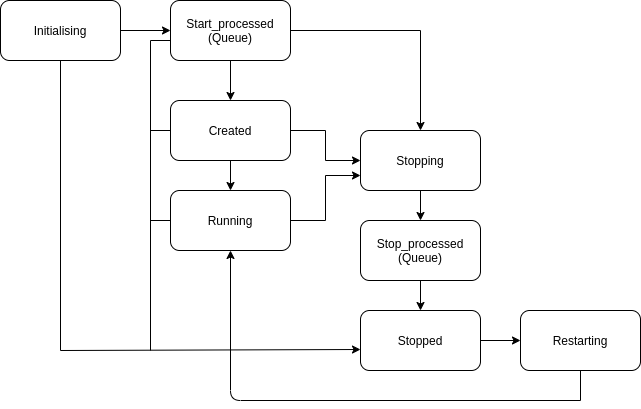

The diagram above was exported from draw.io. Its source (the exported page's mxGraphModel, read from the mxfile embedded in the PNG):
<mxGraphModel dx="801" dy="462" grid="1" gridSize="10" guides="1" tooltips="1" connect="1" arrows="1" fold="1" page="1" pageScale="1" pageWidth="827" pageHeight="1169" math="0" shadow="0">
  <root>
    <mxCell id="0" />
    <mxCell id="1" parent="0" />
    <mxCell id="bfs2mXP0SswJU6_rAcpZ-1" value="" style="edgeStyle=orthogonalEdgeStyle;rounded=0;orthogonalLoop=1;jettySize=auto;html=1;" parent="1" source="yc5qkkpcJt5Y_XRGLfSF-4" target="yc5qkkpcJt5Y_XRGLfSF-6" edge="1">
      <mxGeometry relative="1" as="geometry" />
    </mxCell>
    <mxCell id="yc5qkkpcJt5Y_XRGLfSF-4" value="Initialising" style="rounded=1;whiteSpace=wrap;html=1;" parent="1" vertex="1">
      <mxGeometry x="120" y="90" width="120" height="60" as="geometry" />
    </mxCell>
    <mxCell id="bfs2mXP0SswJU6_rAcpZ-2" value="" style="edgeStyle=orthogonalEdgeStyle;rounded=0;orthogonalLoop=1;jettySize=auto;html=1;" parent="1" source="yc5qkkpcJt5Y_XRGLfSF-6" target="yc5qkkpcJt5Y_XRGLfSF-7" edge="1">
      <mxGeometry relative="1" as="geometry" />
    </mxCell>
    <mxCell id="bfs2mXP0SswJU6_rAcpZ-9" value="" style="edgeStyle=orthogonalEdgeStyle;rounded=0;orthogonalLoop=1;jettySize=auto;html=1;entryX=0.5;entryY=0;entryDx=0;entryDy=0;" parent="1" source="yc5qkkpcJt5Y_XRGLfSF-6" target="yc5qkkpcJt5Y_XRGLfSF-13" edge="1">
      <mxGeometry relative="1" as="geometry">
        <mxPoint x="490" y="120" as="targetPoint" />
      </mxGeometry>
    </mxCell>
    <mxCell id="yc5qkkpcJt5Y_XRGLfSF-6" value="Start_processed (Queue)" style="rounded=1;whiteSpace=wrap;html=1;" parent="1" vertex="1">
      <mxGeometry x="290" y="90" width="120" height="60" as="geometry" />
    </mxCell>
    <mxCell id="bfs2mXP0SswJU6_rAcpZ-3" value="" style="edgeStyle=orthogonalEdgeStyle;rounded=0;orthogonalLoop=1;jettySize=auto;html=1;" parent="1" source="yc5qkkpcJt5Y_XRGLfSF-7" target="yc5qkkpcJt5Y_XRGLfSF-8" edge="1">
      <mxGeometry relative="1" as="geometry" />
    </mxCell>
    <mxCell id="bfs2mXP0SswJU6_rAcpZ-4" value="" style="edgeStyle=orthogonalEdgeStyle;rounded=0;orthogonalLoop=1;jettySize=auto;html=1;" parent="1" source="yc5qkkpcJt5Y_XRGLfSF-7" target="yc5qkkpcJt5Y_XRGLfSF-13" edge="1">
      <mxGeometry relative="1" as="geometry" />
    </mxCell>
    <mxCell id="yc5qkkpcJt5Y_XRGLfSF-7" value="Created" style="rounded=1;whiteSpace=wrap;html=1;" parent="1" vertex="1">
      <mxGeometry x="290" y="190" width="120" height="60" as="geometry" />
    </mxCell>
    <mxCell id="bfs2mXP0SswJU6_rAcpZ-5" value="" style="edgeStyle=orthogonalEdgeStyle;rounded=0;orthogonalLoop=1;jettySize=auto;html=1;entryX=0;entryY=0.75;entryDx=0;entryDy=0;" parent="1" source="yc5qkkpcJt5Y_XRGLfSF-8" target="yc5qkkpcJt5Y_XRGLfSF-13" edge="1">
      <mxGeometry relative="1" as="geometry" />
    </mxCell>
    <mxCell id="yc5qkkpcJt5Y_XRGLfSF-8" value="Running" style="rounded=1;whiteSpace=wrap;html=1;" parent="1" vertex="1">
      <mxGeometry x="290" y="280" width="120" height="60" as="geometry" />
    </mxCell>
    <mxCell id="IhU8k7Zz7xY5BVMbS4Ll-2" value="" style="edgeStyle=orthogonalEdgeStyle;rounded=0;orthogonalLoop=1;jettySize=auto;html=1;" edge="1" parent="1" source="yc5qkkpcJt5Y_XRGLfSF-11" target="IhU8k7Zz7xY5BVMbS4Ll-1">
      <mxGeometry relative="1" as="geometry" />
    </mxCell>
    <mxCell id="yc5qkkpcJt5Y_XRGLfSF-11" value="Stopped" style="rounded=1;whiteSpace=wrap;html=1;" parent="1" vertex="1">
      <mxGeometry x="480" y="400" width="120" height="60" as="geometry" />
    </mxCell>
    <mxCell id="bfs2mXP0SswJU6_rAcpZ-6" value="" style="edgeStyle=orthogonalEdgeStyle;rounded=0;orthogonalLoop=1;jettySize=auto;html=1;" parent="1" source="yc5qkkpcJt5Y_XRGLfSF-13" target="lONr8xAtGcbS0rBHnXgU-1" edge="1">
      <mxGeometry relative="1" as="geometry" />
    </mxCell>
    <mxCell id="yc5qkkpcJt5Y_XRGLfSF-13" value="Stopping" style="rounded=1;whiteSpace=wrap;html=1;" parent="1" vertex="1">
      <mxGeometry x="480" y="220" width="120" height="60" as="geometry" />
    </mxCell>
    <mxCell id="lONr8xAtGcbS0rBHnXgU-2" style="edgeStyle=orthogonalEdgeStyle;rounded=0;orthogonalLoop=1;jettySize=auto;html=1;exitX=1;exitY=0.5;exitDx=0;exitDy=0;entryX=1;entryY=0.5;entryDx=0;entryDy=0;" parent="1" source="lONr8xAtGcbS0rBHnXgU-1" target="lONr8xAtGcbS0rBHnXgU-1" edge="1">
      <mxGeometry relative="1" as="geometry">
        <mxPoint x="620" y="580" as="targetPoint" />
      </mxGeometry>
    </mxCell>
    <mxCell id="bfs2mXP0SswJU6_rAcpZ-7" value="" style="edgeStyle=orthogonalEdgeStyle;rounded=0;orthogonalLoop=1;jettySize=auto;html=1;" parent="1" source="lONr8xAtGcbS0rBHnXgU-1" target="yc5qkkpcJt5Y_XRGLfSF-11" edge="1">
      <mxGeometry relative="1" as="geometry" />
    </mxCell>
    <mxCell id="lONr8xAtGcbS0rBHnXgU-1" value="Stop_processed (Queue)&lt;br&gt;" style="rounded=1;whiteSpace=wrap;html=1;" parent="1" vertex="1">
      <mxGeometry x="480" y="310" width="120" height="60" as="geometry" />
    </mxCell>
    <mxCell id="bfs2mXP0SswJU6_rAcpZ-13" value="" style="endArrow=none;html=1;entryX=0.5;entryY=1;entryDx=0;entryDy=0;" parent="1" target="yc5qkkpcJt5Y_XRGLfSF-4" edge="1">
      <mxGeometry width="50" height="50" relative="1" as="geometry">
        <mxPoint x="180" y="440" as="sourcePoint" />
        <mxPoint x="200" y="280" as="targetPoint" />
      </mxGeometry>
    </mxCell>
    <mxCell id="bfs2mXP0SswJU6_rAcpZ-14" value="" style="endArrow=classic;html=1;entryX=0;entryY=0.65;entryDx=0;entryDy=0;entryPerimeter=0;" parent="1" target="yc5qkkpcJt5Y_XRGLfSF-11" edge="1">
      <mxGeometry width="50" height="50" relative="1" as="geometry">
        <mxPoint x="180" y="440" as="sourcePoint" />
        <mxPoint x="310" y="420" as="targetPoint" />
      </mxGeometry>
    </mxCell>
    <mxCell id="bfs2mXP0SswJU6_rAcpZ-18" value="" style="endArrow=none;html=1;entryX=0;entryY=0.5;entryDx=0;entryDy=0;" parent="1" target="yc5qkkpcJt5Y_XRGLfSF-8" edge="1">
      <mxGeometry width="50" height="50" relative="1" as="geometry">
        <mxPoint x="270" y="310" as="sourcePoint" />
        <mxPoint x="380" y="360" as="targetPoint" />
      </mxGeometry>
    </mxCell>
    <mxCell id="bfs2mXP0SswJU6_rAcpZ-19" value="" style="endArrow=none;html=1;entryX=0;entryY=0.5;entryDx=0;entryDy=0;" parent="1" target="yc5qkkpcJt5Y_XRGLfSF-7" edge="1">
      <mxGeometry width="50" height="50" relative="1" as="geometry">
        <mxPoint x="270" y="220" as="sourcePoint" />
        <mxPoint x="260" y="220" as="targetPoint" />
      </mxGeometry>
    </mxCell>
    <mxCell id="bfs2mXP0SswJU6_rAcpZ-21" value="" style="endArrow=none;html=1;" parent="1" edge="1">
      <mxGeometry width="50" height="50" relative="1" as="geometry">
        <mxPoint x="270" y="440" as="sourcePoint" />
        <mxPoint x="270" y="130" as="targetPoint" />
      </mxGeometry>
    </mxCell>
    <mxCell id="bfs2mXP0SswJU6_rAcpZ-22" value="" style="endArrow=none;html=1;" parent="1" edge="1">
      <mxGeometry width="50" height="50" relative="1" as="geometry">
        <mxPoint x="270" y="130" as="sourcePoint" />
        <mxPoint x="290" y="130" as="targetPoint" />
      </mxGeometry>
    </mxCell>
    <mxCell id="IhU8k7Zz7xY5BVMbS4Ll-1" value="Restarting" style="rounded=1;whiteSpace=wrap;html=1;" vertex="1" parent="1">
      <mxGeometry x="640" y="400" width="120" height="60" as="geometry" />
    </mxCell>
    <mxCell id="IhU8k7Zz7xY5BVMbS4Ll-3" value="" style="endArrow=classic;html=1;entryX=0.5;entryY=1;entryDx=0;entryDy=0;" edge="1" parent="1" target="yc5qkkpcJt5Y_XRGLfSF-8">
      <mxGeometry width="50" height="50" relative="1" as="geometry">
        <mxPoint x="700" y="490" as="sourcePoint" />
        <mxPoint x="700" y="530" as="targetPoint" />
        <Array as="points">
          <mxPoint x="350" y="490" />
        </Array>
      </mxGeometry>
    </mxCell>
    <mxCell id="IhU8k7Zz7xY5BVMbS4Ll-6" value="" style="endArrow=none;html=1;exitX=0.5;exitY=1;exitDx=0;exitDy=0;" edge="1" parent="1" source="IhU8k7Zz7xY5BVMbS4Ll-1">
      <mxGeometry width="50" height="50" relative="1" as="geometry">
        <mxPoint x="700" y="530" as="sourcePoint" />
        <mxPoint x="700" y="490" as="targetPoint" />
      </mxGeometry>
    </mxCell>
  </root>
</mxGraphModel>